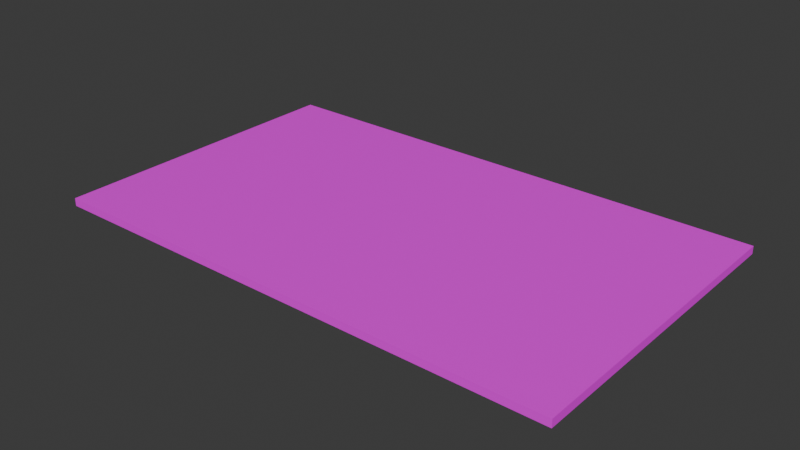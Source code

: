 # Source: Road_Straight.blend  (saved by Blender 5.1.30; exported with 4.5.12 LTS)
import bpy
from mathutils import Matrix  # noqa: F401  (used for matrix-valued properties, if any)

bpy.ops.wm.read_factory_settings(use_empty=True)
scene = bpy.context.scene
scene.name = 'Scene'

# ---- collections
col_collection = bpy.data.collections.new('Collection'); scene.collection.children.link(col_collection)

# ---- images (referenced by path relative to the original .blend; pixels are not part of the script)
import os
ASSET_DIR = os.environ.get("B2B_ASSET_DIR", "")  # directory of the original .blend (textures are referenced by path, not embedded)
HERE = os.path.dirname(os.path.abspath(__file__))  # packed textures are extracted next to this script under _unpacked/

def load_image(name, relpath, width, height, colorspace="sRGB"):
    """Load a texture the original file referenced (path relative to the .blend, or extracted next to this script)."""
    p = next((c for c in (os.path.join(HERE, relpath), os.path.join(ASSET_DIR, relpath)) if relpath and os.path.exists(c)), "")
    if p:
        img = bpy.data.images.load(p, check_existing=True)
        img.name = name
    else:  # same state as the original file: an image datablock whose file is absent (Cycles renders it pink)
        img = bpy.data.images.new(name, width, height)
        img.source = "FILE"
        img.filepath = "//" + (relpath or name)
    img.colorspace_settings.name = colorspace
    return img
img_road_uv_test = load_image('Road_UV_Test', 'missing.png', 1024, 1024, 'sRGB')

# ---- materials (node trees are filled in below, after node groups)
mat_road = bpy.data.materials.new('Road')

# ---- material node trees
mat_road.use_nodes = True; mat_road.node_tree.nodes.clear()
_N = mat_road.node_tree.nodes; _L = mat_road.node_tree.links
n0 = _N.new('ShaderNodeBsdfPrincipled'); n0.name = 'Principled BSDF'; n0.location = (-200, 100)
n1 = _N.new('ShaderNodeOutputMaterial'); n1.name = 'Material Output'; n1.location = (200, 100)
n2 = _N.new('ShaderNodeTexImage'); n2.name = 'Image Texture'; n2.location = (-490, 79)
n2.image = img_road_uv_test
_L.new(n0.outputs[0], n1.inputs[0])
_L.new(n2.outputs[0], n0.inputs[0])
n1.is_active_output = True

# ---- world
world_world = bpy.data.worlds.new('World'); scene.world = world_world
world_world.use_nodes = True; world_world.node_tree.nodes.clear()
_N = world_world.node_tree.nodes; _L = world_world.node_tree.links
n0 = _N.new('ShaderNodeOutputWorld'); n0.name = 'World Output'; n0.location = (200, 100)
n1 = _N.new('ShaderNodeBackground'); n1.name = 'Background'; n1.location = (-200, 100)
n1.inputs[0].default_value = (0.05088, 0.05088, 0.05088, 1.0)
_L.new(n1.outputs[0], n0.inputs[0])
n0.is_active_output = True
world_world.color = (0.05088, 0.05088, 0.05088)
world_world.sun_shadow_jitter_overblur = 0.0

# ---- meshes
me_sm_road_straight_mesh = bpy.data.meshes.new('SM_Road_Straight_mesh')
me_sm_road_straight_mesh.from_pydata([(-1.0, 0.6, 0.0), (-1.0, -0.6, 0.0), (1.0, -0.6, 0.0), (1.0, 0.6, 0.0), (-1.0, 0.6, 0.03), (-1.0, -0.6, 0.03), (1.0, -0.6, 0.03), (1.0, 0.6, 0.03)], [], [(1, 0, 3, 2), (5, 6, 7, 4), (1, 2, 6, 5), (0, 1, 5, 4), (3, 0, 4, 7), (2, 3, 7, 6)])
_uv = me_sm_road_straight_mesh.uv_layers.new(name='UVMap')
_uv.uv.foreach_set('vector', [0.0, 0.3333, 0.0, 0.6667, 1.0, 0.6667, 1.0, 0.3333, 0.0, 0.0, 1.0, 0.0, 1.0, 1.0, 0.0, 1.0, 0.0, 0.3333, 1.0, 0.3333, 1.0, 0.3333, 0.0, 0.3333, 0.0, 0.6667, 0.0, 0.3333, 0.0, 0.3333, 0.0, 0.6667, 1.0, 0.6667, 0.0, 0.6667, 0.0, 0.6667, 1.0, 0.6667, 1.0, 0.3333, 1.0, 0.6667, 1.0, 0.6667, 1.0, 0.3333])
me_sm_road_straight_mesh.materials.append(mat_road)
me_sm_road_straight_mesh.update()

# ---- objects
ob_sm_road_straight = bpy.data.objects.new('SM_Road_Straight', me_sm_road_straight_mesh)

# ---- transforms, parenting, visibility, modifiers, constraints
ob_sm_road_straight.location = (0.0, 0.0, 0.0)

# ---- collection membership
col_collection.objects.link(ob_sm_road_straight)

# ---- scene / render settings (as saved in the file)
scene.frame_start = 1; scene.frame_end = 250; scene.frame_set(1)
scene.render.engine = 'BLENDER_EEVEE_NEXT'
scene.render.bake_bias = 0.0
scene.render.bake_samples = 0
scene.cycles.sampling_pattern = 'TABULATED_SOBOL'
scene.eevee.use_volume_custom_range = False
bpy.context.view_layer.update()

# ---- added for rendering (the .blend has no active camera and no usable light): camera, sun
cam_auto = bpy.data.cameras.new('AutoCamera')
cam_auto.lens = 50.0
cam_auto.sensor_width = 36.0
cam_auto.clip_end = 1000.0
ob_auto_camera = bpy.data.objects.new('AutoCamera', cam_auto)
scene.collection.objects.link(ob_auto_camera)
ob_auto_camera.location = (2.15815, -2.58979, 1.74152)
ob_auto_camera.rotation_euler = (1.09748, -7.21219e-08, 0.694738)
scene.camera = ob_auto_camera
light_auto_sun = bpy.data.lights.new('AutoSun', 'SUN')
light_auto_sun.energy = 3.0
light_auto_sun.angle = 0.0523599
ob_auto_sun = bpy.data.objects.new('AutoSun', light_auto_sun)
scene.collection.objects.link(ob_auto_sun)
ob_auto_sun.rotation_euler = (0.872665, 0.174533, 0.523599)
bpy.context.view_layer.update()
